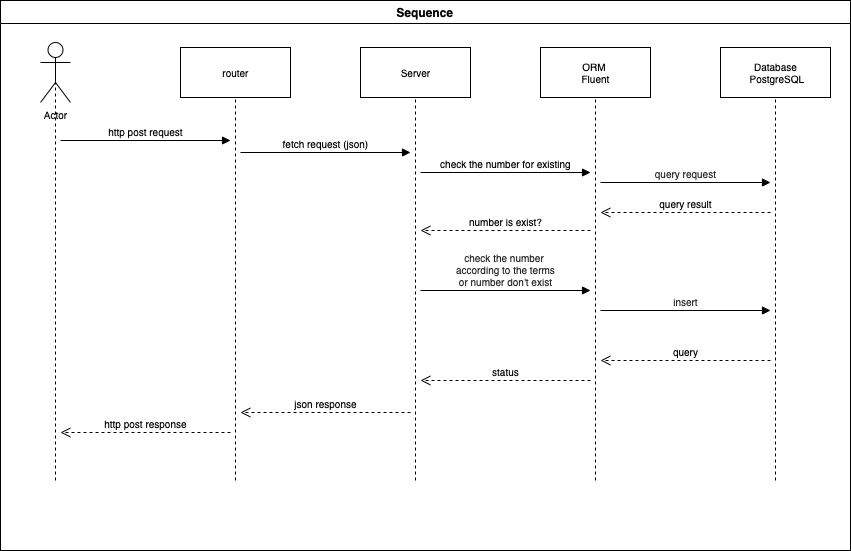

The diagram above was exported from draw.io. Its source (the exported page's mxGraphModel, read from the mxfile embedded in the PNG):
<mxGraphModel dx="946" dy="545" grid="1" gridSize="10" guides="1" tooltips="1" connect="1" arrows="1" fold="1" page="1" pageScale="1" pageWidth="1169" pageHeight="826" background="none" math="0" shadow="0">
  <root>
    <mxCell id="0" />
    <mxCell id="1" parent="0" />
    <mxCell id="2" value="Sequence" style="swimlane;whiteSpace=wrap" parent="1" vertex="1">
      <mxGeometry x="130" y="100" width="850" height="550" as="geometry" />
    </mxCell>
    <mxCell id="GIZgNWgNJmcp5Caak3-f-58" value="Actor" style="shape=umlActor;verticalLabelPosition=bottom;verticalAlign=top;html=1;outlineConnect=0;fontSize=10;" vertex="1" parent="2">
      <mxGeometry x="40" y="42" width="30" height="60" as="geometry" />
    </mxCell>
    <mxCell id="GIZgNWgNJmcp5Caak3-f-62" value="router" style="html=1;fontSize=10;" vertex="1" parent="2">
      <mxGeometry x="180" y="47" width="110" height="50" as="geometry" />
    </mxCell>
    <mxCell id="GIZgNWgNJmcp5Caak3-f-63" value="" style="endArrow=none;dashed=1;html=1;rounded=0;fontSize=10;entryX=0.5;entryY=1;entryDx=0;entryDy=0;" edge="1" parent="2" target="GIZgNWgNJmcp5Caak3-f-62">
      <mxGeometry width="50" height="50" relative="1" as="geometry">
        <mxPoint x="235" y="480" as="sourcePoint" />
        <mxPoint x="234.5" y="72" as="targetPoint" />
      </mxGeometry>
    </mxCell>
    <mxCell id="GIZgNWgNJmcp5Caak3-f-64" value="Server" style="html=1;fontSize=10;" vertex="1" parent="2">
      <mxGeometry x="360" y="47" width="110" height="50" as="geometry" />
    </mxCell>
    <mxCell id="GIZgNWgNJmcp5Caak3-f-65" value="" style="endArrow=none;dashed=1;html=1;rounded=0;fontSize=10;entryX=0.5;entryY=1;entryDx=0;entryDy=0;" edge="1" parent="2" target="GIZgNWgNJmcp5Caak3-f-64">
      <mxGeometry width="50" height="50" relative="1" as="geometry">
        <mxPoint x="415" y="480" as="sourcePoint" />
        <mxPoint x="294.5" y="-56" as="targetPoint" />
      </mxGeometry>
    </mxCell>
    <mxCell id="GIZgNWgNJmcp5Caak3-f-66" value="ORM &lt;br&gt;Fluent" style="html=1;fontSize=10;" vertex="1" parent="2">
      <mxGeometry x="540" y="47" width="110" height="50" as="geometry" />
    </mxCell>
    <mxCell id="GIZgNWgNJmcp5Caak3-f-67" value="" style="endArrow=none;dashed=1;html=1;rounded=0;fontSize=10;entryX=0.5;entryY=1;entryDx=0;entryDy=0;" edge="1" parent="2" target="GIZgNWgNJmcp5Caak3-f-66">
      <mxGeometry width="50" height="50" relative="1" as="geometry">
        <mxPoint x="595" y="480" as="sourcePoint" />
        <mxPoint x="444.5" y="-56" as="targetPoint" />
      </mxGeometry>
    </mxCell>
    <mxCell id="GIZgNWgNJmcp5Caak3-f-68" value="Database&lt;br&gt;&amp;nbsp;PostgreSQL" style="html=1;fontSize=10;" vertex="1" parent="2">
      <mxGeometry x="720" y="47" width="110" height="50" as="geometry" />
    </mxCell>
    <mxCell id="GIZgNWgNJmcp5Caak3-f-69" value="" style="endArrow=none;dashed=1;html=1;rounded=0;fontSize=10;entryX=0.5;entryY=1;entryDx=0;entryDy=0;" edge="1" parent="2" target="GIZgNWgNJmcp5Caak3-f-68">
      <mxGeometry width="50" height="50" relative="1" as="geometry">
        <mxPoint x="775" y="480" as="sourcePoint" />
        <mxPoint x="624.5" y="-56" as="targetPoint" />
      </mxGeometry>
    </mxCell>
    <mxCell id="GIZgNWgNJmcp5Caak3-f-71" value="http post response" style="html=1;verticalAlign=bottom;endArrow=open;dashed=1;endSize=8;rounded=0;fontSize=10;" edge="1" parent="2">
      <mxGeometry relative="1" as="geometry">
        <mxPoint x="230" y="432" as="sourcePoint" />
        <mxPoint x="60" y="432" as="targetPoint" />
      </mxGeometry>
    </mxCell>
    <mxCell id="GIZgNWgNJmcp5Caak3-f-72" value="fetch request (json)" style="html=1;verticalAlign=bottom;endArrow=block;rounded=0;fontSize=10;" edge="1" parent="2">
      <mxGeometry width="80" relative="1" as="geometry">
        <mxPoint x="239.9999999999999" y="152" as="sourcePoint" />
        <mxPoint x="410" y="152" as="targetPoint" />
      </mxGeometry>
    </mxCell>
    <mxCell id="GIZgNWgNJmcp5Caak3-f-73" value="json response" style="html=1;verticalAlign=bottom;endArrow=open;dashed=1;endSize=8;rounded=0;fontSize=10;" edge="1" parent="2">
      <mxGeometry relative="1" as="geometry">
        <mxPoint x="410" y="412" as="sourcePoint" />
        <mxPoint x="239.9999999999999" y="412" as="targetPoint" />
      </mxGeometry>
    </mxCell>
    <mxCell id="GIZgNWgNJmcp5Caak3-f-74" value="&lt;font&gt;&lt;span style=&quot;text-align: left&quot;&gt;&lt;font color=&quot;#202124&quot; face=&quot;inherit&quot;&gt;check the number &lt;/font&gt;&lt;br&gt;&lt;font color=&quot;#202124&quot; face=&quot;inherit&quot;&gt;according to the terms &lt;br&gt;or number&amp;nbsp;&lt;/font&gt;&lt;font color=&quot;#202124&quot;&gt;&lt;span&gt;don't&lt;/span&gt;&lt;/font&gt;&lt;font color=&quot;#202124&quot; face=&quot;inherit&quot;&gt;&amp;nbsp;exist&lt;/font&gt;&lt;/span&gt;&lt;/font&gt;" style="html=1;verticalAlign=bottom;endArrow=block;rounded=0;fontSize=10;" edge="1" parent="2">
      <mxGeometry width="80" relative="1" as="geometry">
        <mxPoint x="420" y="290" as="sourcePoint" />
        <mxPoint x="590" y="290" as="targetPoint" />
      </mxGeometry>
    </mxCell>
    <mxCell id="GIZgNWgNJmcp5Caak3-f-75" value="&lt;div style=&quot;text-align: left&quot;&gt;&lt;font color=&quot;#202124&quot;&gt;&lt;span&gt;query request&lt;/span&gt;&lt;/font&gt;&lt;/div&gt;" style="html=1;verticalAlign=bottom;endArrow=block;rounded=0;fontSize=10;" edge="1" parent="2">
      <mxGeometry width="80" relative="1" as="geometry">
        <mxPoint x="600" y="182" as="sourcePoint" />
        <mxPoint x="770" y="182" as="targetPoint" />
      </mxGeometry>
    </mxCell>
    <mxCell id="GIZgNWgNJmcp5Caak3-f-76" value="query result" style="html=1;verticalAlign=bottom;endArrow=open;dashed=1;endSize=8;rounded=0;fontSize=10;" edge="1" parent="2">
      <mxGeometry relative="1" as="geometry">
        <mxPoint x="770" y="212.0000000000001" as="sourcePoint" />
        <mxPoint x="600" y="212.0000000000001" as="targetPoint" />
      </mxGeometry>
    </mxCell>
    <mxCell id="GIZgNWgNJmcp5Caak3-f-77" value="&lt;div style=&quot;text-align: left&quot;&gt;check the number for existing&lt;br&gt;&lt;/div&gt;" style="html=1;verticalAlign=bottom;endArrow=block;rounded=0;fontSize=10;" edge="1" parent="2">
      <mxGeometry width="80" relative="1" as="geometry">
        <mxPoint x="420" y="172" as="sourcePoint" />
        <mxPoint x="590" y="172" as="targetPoint" />
      </mxGeometry>
    </mxCell>
    <mxCell id="GIZgNWgNJmcp5Caak3-f-78" value="number is exist?" style="html=1;verticalAlign=bottom;endArrow=open;dashed=1;endSize=8;rounded=0;fontSize=10;" edge="1" parent="2">
      <mxGeometry relative="1" as="geometry">
        <mxPoint x="590" y="230.0000000000001" as="sourcePoint" />
        <mxPoint x="420" y="230.0000000000001" as="targetPoint" />
      </mxGeometry>
    </mxCell>
    <mxCell id="GIZgNWgNJmcp5Caak3-f-79" value="&lt;div style=&quot;text-align: left&quot;&gt;&lt;font color=&quot;#202124&quot;&gt;&lt;span&gt;insert&lt;/span&gt;&lt;/font&gt;&lt;/div&gt;" style="html=1;verticalAlign=bottom;endArrow=block;rounded=0;fontSize=10;" edge="1" parent="2">
      <mxGeometry width="80" relative="1" as="geometry">
        <mxPoint x="600" y="310" as="sourcePoint" />
        <mxPoint x="770" y="310" as="targetPoint" />
      </mxGeometry>
    </mxCell>
    <mxCell id="GIZgNWgNJmcp5Caak3-f-80" value="query" style="html=1;verticalAlign=bottom;endArrow=open;dashed=1;endSize=8;rounded=0;fontSize=10;" edge="1" parent="2">
      <mxGeometry relative="1" as="geometry">
        <mxPoint x="770" y="360" as="sourcePoint" />
        <mxPoint x="600" y="360" as="targetPoint" />
      </mxGeometry>
    </mxCell>
    <mxCell id="GIZgNWgNJmcp5Caak3-f-81" value="status" style="html=1;verticalAlign=bottom;endArrow=open;dashed=1;endSize=8;rounded=0;fontSize=10;" edge="1" parent="2">
      <mxGeometry relative="1" as="geometry">
        <mxPoint x="590" y="380" as="sourcePoint" />
        <mxPoint x="420" y="380" as="targetPoint" />
      </mxGeometry>
    </mxCell>
    <mxCell id="GIZgNWgNJmcp5Caak3-f-70" value="http post request" style="html=1;verticalAlign=bottom;endArrow=block;rounded=0;fontSize=10;" edge="1" parent="2">
      <mxGeometry width="80" relative="1" as="geometry">
        <mxPoint x="60" y="140" as="sourcePoint" />
        <mxPoint x="230" y="140" as="targetPoint" />
      </mxGeometry>
    </mxCell>
    <mxCell id="GIZgNWgNJmcp5Caak3-f-59" value="" style="endArrow=none;dashed=1;html=1;rounded=0;fontSize=10;entryX=0.5;entryY=0.5;entryDx=0;entryDy=0;entryPerimeter=0;" edge="1" parent="1" target="GIZgNWgNJmcp5Caak3-f-58">
      <mxGeometry width="50" height="50" relative="1" as="geometry">
        <mxPoint x="185" y="580" as="sourcePoint" />
        <mxPoint x="540" y="270" as="targetPoint" />
      </mxGeometry>
    </mxCell>
  </root>
</mxGraphModel>